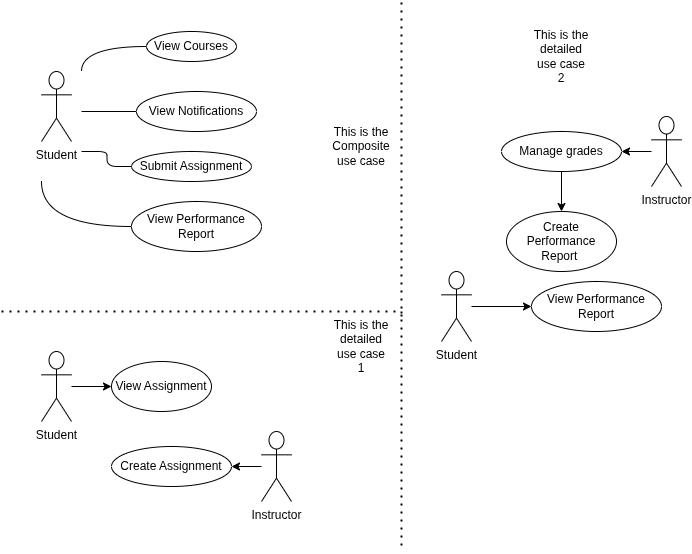

The diagram above was exported from draw.io. Its source (the exported page's mxGraphModel, read from the mxfile embedded in the PNG):
<mxGraphModel dx="1590" dy="-145" grid="1" gridSize="10" guides="1" tooltips="1" connect="1" arrows="1" fold="1" page="1" pageScale="1" pageWidth="850" pageHeight="850" math="0" shadow="0">
  <root>
    <mxCell id="0" />
    <mxCell id="1" parent="0" />
    <mxCell id="L_Js7msDcZBvOJsx5tFh-238" parent="1" style="shape=umlActor;verticalLabelPosition=bottom;verticalAlign=top;html=1;" value="Student" vertex="1">
      <mxGeometry height="70" width="30" x="2330" y="3060" as="geometry" />
    </mxCell>
    <mxCell id="L_Js7msDcZBvOJsx5tFh-239" edge="1" parent="1" source="L_Js7msDcZBvOJsx5tFh-240" style="edgeStyle=orthogonalEdgeStyle;rounded=0;orthogonalLoop=1;jettySize=auto;html=1;curved=1;endArrow=none;endFill=0;">
      <mxGeometry relative="1" as="geometry">
        <mxPoint x="2370" y="3060" as="targetPoint" />
      </mxGeometry>
    </mxCell>
    <mxCell id="L_Js7msDcZBvOJsx5tFh-240" parent="1" style="ellipse;whiteSpace=wrap;html=1;" value="View Courses" vertex="1">
      <mxGeometry height="30" width="90" x="2435" y="3020" as="geometry" />
    </mxCell>
    <mxCell id="L_Js7msDcZBvOJsx5tFh-241" edge="1" parent="1" source="L_Js7msDcZBvOJsx5tFh-242" style="edgeStyle=orthogonalEdgeStyle;rounded=1;orthogonalLoop=1;jettySize=auto;html=1;curved=0;endArrow=none;endFill=0;">
      <mxGeometry relative="1" as="geometry">
        <mxPoint x="2370" y="3140" as="targetPoint" />
      </mxGeometry>
    </mxCell>
    <mxCell id="L_Js7msDcZBvOJsx5tFh-242" parent="1" style="ellipse;whiteSpace=wrap;html=1;" value="Submit Assignment" vertex="1">
      <mxGeometry height="30" width="120" x="2420" y="3140" as="geometry" />
    </mxCell>
    <mxCell id="L_Js7msDcZBvOJsx5tFh-243" edge="1" parent="1" source="L_Js7msDcZBvOJsx5tFh-244" style="edgeStyle=orthogonalEdgeStyle;rounded=0;orthogonalLoop=1;jettySize=auto;html=1;curved=1;endArrow=none;endFill=0;">
      <mxGeometry relative="1" as="geometry">
        <mxPoint x="2330" y="3170" as="targetPoint" />
      </mxGeometry>
    </mxCell>
    <mxCell id="L_Js7msDcZBvOJsx5tFh-244" parent="1" style="ellipse;whiteSpace=wrap;html=1;" value="View Performance Report" vertex="1">
      <mxGeometry height="50" width="130" x="2420" y="3190" as="geometry" />
    </mxCell>
    <mxCell id="L_Js7msDcZBvOJsx5tFh-245" edge="1" parent="1" source="L_Js7msDcZBvOJsx5tFh-246" style="edgeStyle=orthogonalEdgeStyle;rounded=0;orthogonalLoop=1;jettySize=auto;html=1;exitX=0;exitY=0.5;exitDx=0;exitDy=0;curved=1;endArrow=none;endFill=0;">
      <mxGeometry relative="1" as="geometry">
        <mxPoint x="2370" y="3100" as="targetPoint" />
      </mxGeometry>
    </mxCell>
    <mxCell id="L_Js7msDcZBvOJsx5tFh-246" parent="1" style="ellipse;whiteSpace=wrap;html=1;" value="View Notifications" vertex="1">
      <mxGeometry height="40" width="120" x="2425" y="3080" as="geometry" />
    </mxCell>
    <mxCell id="L_Js7msDcZBvOJsx5tFh-247" edge="1" parent="1" source="L_Js7msDcZBvOJsx5tFh-248" style="edgeStyle=orthogonalEdgeStyle;rounded=0;orthogonalLoop=1;jettySize=auto;html=1;">
      <mxGeometry relative="1" as="geometry">
        <mxPoint x="2400" y="3375" as="targetPoint" />
      </mxGeometry>
    </mxCell>
    <mxCell id="L_Js7msDcZBvOJsx5tFh-248" parent="1" style="shape=umlActor;verticalLabelPosition=bottom;verticalAlign=top;html=1;" value="Student" vertex="1">
      <mxGeometry height="70" width="30" x="2330" y="3340" as="geometry" />
    </mxCell>
    <mxCell id="L_Js7msDcZBvOJsx5tFh-249" parent="1" style="ellipse;whiteSpace=wrap;html=1;" value="Create Assignment" vertex="1">
      <mxGeometry height="40" width="120" x="2400" y="3435" as="geometry" />
    </mxCell>
    <mxCell id="L_Js7msDcZBvOJsx5tFh-250" edge="1" parent="1" source="L_Js7msDcZBvOJsx5tFh-251" style="edgeStyle=orthogonalEdgeStyle;rounded=0;orthogonalLoop=1;jettySize=auto;html=1;entryX=1;entryY=0.5;entryDx=0;entryDy=0;" target="L_Js7msDcZBvOJsx5tFh-249">
      <mxGeometry relative="1" as="geometry" />
    </mxCell>
    <mxCell id="L_Js7msDcZBvOJsx5tFh-251" parent="1" style="shape=umlActor;verticalLabelPosition=bottom;verticalAlign=top;html=1;" value="Instructor" vertex="1">
      <mxGeometry height="70" width="30" x="2550" y="3420" as="geometry" />
    </mxCell>
    <mxCell id="L_Js7msDcZBvOJsx5tFh-252" edge="1" parent="1" source="L_Js7msDcZBvOJsx5tFh-253" style="edgeStyle=orthogonalEdgeStyle;rounded=0;orthogonalLoop=1;jettySize=auto;html=1;entryX=0;entryY=0.5;entryDx=0;entryDy=0;" target="L_Js7msDcZBvOJsx5tFh-260">
      <mxGeometry relative="1" as="geometry" />
    </mxCell>
    <mxCell id="L_Js7msDcZBvOJsx5tFh-253" parent="1" style="shape=umlActor;verticalLabelPosition=bottom;verticalAlign=top;html=1;" value="Student" vertex="1">
      <mxGeometry height="70" width="30" x="2730" y="3260" as="geometry" />
    </mxCell>
    <mxCell id="L_Js7msDcZBvOJsx5tFh-254" edge="1" parent="1" source="L_Js7msDcZBvOJsx5tFh-255" style="edgeStyle=orthogonalEdgeStyle;rounded=0;orthogonalLoop=1;jettySize=auto;html=1;">
      <mxGeometry relative="1" as="geometry">
        <mxPoint x="2850" y="3200" as="targetPoint" />
      </mxGeometry>
    </mxCell>
    <mxCell id="L_Js7msDcZBvOJsx5tFh-255" parent="1" style="ellipse;whiteSpace=wrap;html=1;" value="Manage grades" vertex="1">
      <mxGeometry height="40" width="120" x="2790" y="3120" as="geometry" />
    </mxCell>
    <mxCell id="L_Js7msDcZBvOJsx5tFh-256" edge="1" parent="1" source="L_Js7msDcZBvOJsx5tFh-257" style="edgeStyle=orthogonalEdgeStyle;rounded=0;orthogonalLoop=1;jettySize=auto;html=1;entryX=1;entryY=0.5;entryDx=0;entryDy=0;" target="L_Js7msDcZBvOJsx5tFh-255">
      <mxGeometry relative="1" as="geometry" />
    </mxCell>
    <mxCell id="L_Js7msDcZBvOJsx5tFh-257" parent="1" style="shape=umlActor;verticalLabelPosition=bottom;verticalAlign=top;html=1;" value="Instructor" vertex="1">
      <mxGeometry height="70" width="30" x="2940" y="3105" as="geometry" />
    </mxCell>
    <mxCell id="L_Js7msDcZBvOJsx5tFh-258" parent="1" style="ellipse;whiteSpace=wrap;html=1;" value="Create Performance Report&amp;nbsp;" vertex="1">
      <mxGeometry height="60" width="110" x="2795" y="3200" as="geometry" />
    </mxCell>
    <mxCell id="L_Js7msDcZBvOJsx5tFh-259" parent="1" style="ellipse;whiteSpace=wrap;html=1;" value="View Assignment" vertex="1">
      <mxGeometry height="50" width="100" x="2400" y="3350" as="geometry" />
    </mxCell>
    <mxCell id="L_Js7msDcZBvOJsx5tFh-260" parent="1" style="ellipse;whiteSpace=wrap;html=1;" value="View Performance Report" vertex="1">
      <mxGeometry height="50" width="130" x="2820" y="3270" as="geometry" />
    </mxCell>
    <mxCell id="L_Js7msDcZBvOJsx5tFh-261" edge="1" parent="1" style="endArrow=none;dashed=1;html=1;dashPattern=1 3;strokeWidth=2;rounded=0;" value="">
      <mxGeometry height="50" relative="1" width="50" as="geometry">
        <mxPoint x="2290" y="3300" as="sourcePoint" />
        <mxPoint x="2690" y="3300" as="targetPoint" />
      </mxGeometry>
    </mxCell>
    <mxCell id="L_Js7msDcZBvOJsx5tFh-262" edge="1" parent="1" style="endArrow=none;dashed=1;html=1;dashPattern=1 3;strokeWidth=2;rounded=0;" value="">
      <mxGeometry height="50" relative="1" width="50" as="geometry">
        <mxPoint x="2690" y="3305" as="sourcePoint" />
        <mxPoint x="2690" y="2990" as="targetPoint" />
      </mxGeometry>
    </mxCell>
    <mxCell id="L_Js7msDcZBvOJsx5tFh-263" edge="1" parent="1" style="endArrow=none;dashed=1;html=1;dashPattern=1 3;strokeWidth=2;rounded=0;" value="">
      <mxGeometry height="50" relative="1" width="50" as="geometry">
        <mxPoint x="2690" y="3300" as="sourcePoint" />
        <mxPoint x="2690" y="3540" as="targetPoint" />
      </mxGeometry>
    </mxCell>
    <mxCell id="L_Js7msDcZBvOJsx5tFh-264" parent="1" style="text;html=1;whiteSpace=wrap;strokeColor=none;fillColor=none;align=center;verticalAlign=middle;rounded=0;" value="This is the Composite use case" vertex="1">
      <mxGeometry height="30" width="60" x="2620" y="3120" as="geometry" />
    </mxCell>
    <mxCell id="L_Js7msDcZBvOJsx5tFh-265" parent="1" style="text;html=1;whiteSpace=wrap;strokeColor=none;fillColor=none;align=center;verticalAlign=middle;rounded=0;" value="This is the detailed use case 1" vertex="1">
      <mxGeometry height="30" width="60" x="2620" y="3320" as="geometry" />
    </mxCell>
    <mxCell id="L_Js7msDcZBvOJsx5tFh-266" parent="1" style="text;html=1;whiteSpace=wrap;strokeColor=none;fillColor=none;align=center;verticalAlign=middle;rounded=0;" value="This is the detailed use case 2" vertex="1">
      <mxGeometry height="30" width="60" x="2820" y="3030" as="geometry" />
    </mxCell>
  </root>
</mxGraphModel>